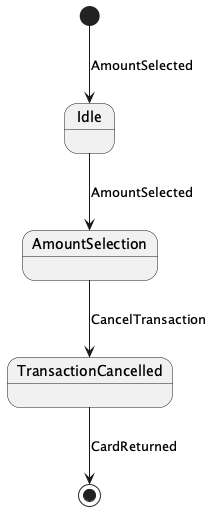

The diagram above was rendered by PlantUML. Its source (embedded in the PNG):
@startuml
[*] --> Idle : AmountSelected
Idle --> AmountSelection : AmountSelected
AmountSelection --> TransactionCancelled : CancelTransaction
TransactionCancelled --> [*] : CardReturned

@enduml